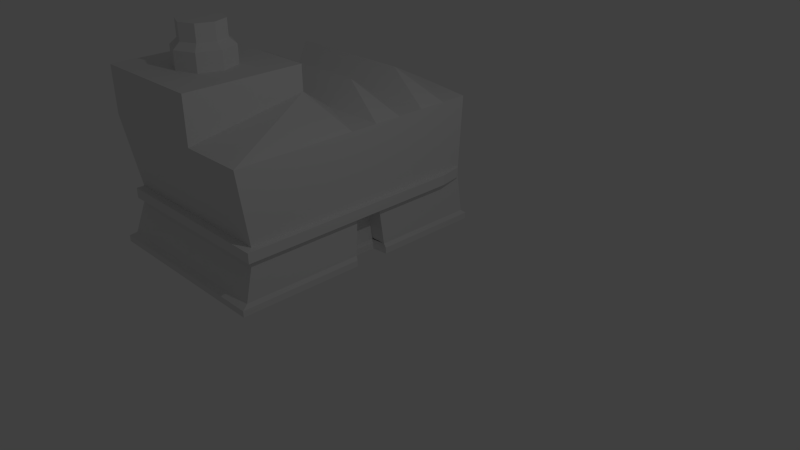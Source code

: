 # Source: Factory.blend  (saved by Blender 2.76.0; exported with 4.5.12 LTS)
import bpy
from mathutils import Matrix  # noqa: F401  (used for matrix-valued properties, if any)

bpy.ops.wm.read_factory_settings(use_empty=True)
scene = bpy.context.scene
scene.name = 'Scene'

# ---- collections
col_collection_1 = bpy.data.collections.new('Collection 1'); scene.collection.children.link(col_collection_1)

# ---- materials (node trees are filled in below, after node groups)
mat_material = bpy.data.materials.new('Material')
mat_material.alpha_threshold = 0.0
mat_material.use_transparent_shadow = False
mat_material.roughness = 0.5
mat_material.line_color = (0.0, 0.0, 0.0, 1.0)

# ---- material node trees

# ---- world
world_world = bpy.data.worlds.new('World'); scene.world = world_world
world_world.color = (0.05088, 0.05088, 0.05088)
world_world.use_sun_shadow = False
world_world.sun_shadow_jitter_overblur = 0.0
world_world.cycles.sampling_method = 'MANUAL'
world_world.cycles.sample_map_resolution = 256

# ---- cameras
cam_camera = bpy.data.cameras.new('Camera')
cam_camera.clip_end = 100.0
cam_camera.lens = 35.0
cam_camera.sensor_width = 32.0
cam_camera.sensor_height = 18.0
cam_camera.ortho_scale = 7.314
cam_camera.dof.focus_distance = 0.0
cam_camera.dof.aperture_fstop = 128.0

# ---- lights
light_lamp = bpy.data.lights.new('Lamp', 'POINT')
light_lamp.transmission_factor = 0.0
light_lamp.cutoff_distance = 30.0
light_lamp.energy = 100.0
light_lamp.shadow_buffer_clip_start = 1.001
light_lamp.shadow_soft_size = 0.1
light_lamp.shadow_maximum_resolution = 0.006
light_lamp.use_absolute_resolution = True
light_lamp.cycles.use_multiple_importance_sampling = False

# ---- meshes
me_cube = bpy.data.meshes.new('Cube')
me_cube.from_pydata([(1.0, 1.0, -1.0), (1.0, -1.0, -1.0), (-1.0, -1.0, -1.0), (-1.254, 1.0, -1.0), (1.0, 1.0, 1.344), (1.0, -1.0, 1.0), (-1.0, -1.0, 1.0), (-1.254, 1.0, 1.344), (1.0, 3.525, -1.0), (-1.0, 3.56, -1.0), (1.0, 3.525, 1.0), (-1.0, 3.56, 1.0), (1.0, 1.0, 1.77), (1.0, -1.0, 1.77), (-1.0, 1.0, 1.77), (-1.0, -1.0, 1.77), (2.097, 1.0, -1.0), (2.097, -1.0, -1.0), (2.097, 1.0, 1.0), (2.097, -1.0, 1.0), (2.097, 3.309, -1.0), (2.097, 3.309, 1.0), (0.0, 0.5, 1.77), (0.0, 0.5, 2.069), (0.3536, 0.3536, 1.77), (0.3536, 0.3536, 2.069), (0.5, -2.007e-07, 1.77), (0.5, -2.007e-07, 2.069), (0.3536, -0.3536, 1.77), (0.3536, -0.3536, 2.069), (-4.371e-08, -0.5, 1.77), (-4.371e-08, -0.5, 2.069), (-0.3536, -0.3536, 1.77), (-0.3536, -0.3536, 2.069), (-0.5, -1.729e-07, 1.77), (-0.5, -1.729e-07, 2.069), (-0.3536, 0.3536, 1.77), (-0.3536, 0.3536, 2.069), (1.0, 1.462, -1.0), (-1.363, 0.9895, -1.171), (0.9828, -1.093, -1.171), (0.9828, 0.9895, -1.171), (1.0, 2.847, 1.344), (1.0, 2.385, 1.0), (1.0, 1.924, 1.344), (1.0, 1.462, 1.0), (-1.315, 2.847, 1.344), (-1.0, 2.385, 1.0), (-1.315, 1.924, 1.344), (-1.0, 1.462, 1.0), (-1.315, 2.847, -1.0), (-1.0, 2.385, -1.0), (-1.315, 1.924, -1.0), (-1.0, 1.462, -1.0), (2.097, 1.56, -1.0), (2.097, 1.924, -1.0), (2.097, 2.385, -1.0), (2.097, 2.847, -1.0), (2.097, 2.847, 1.0), (2.097, 2.385, 1.0), (2.097, 1.924, 1.0), (2.097, 1.462, 1.0), (1.062, -0.8469, -0.3448), (-0.8239, -0.8469, -0.3448), (-1.063, 1.039, -0.2386), (1.062, 3.42, 0.04705), (-0.8239, 3.454, 0.04705), (2.097, 1.039, -0.3448), (2.097, -0.8469, -0.3448), (2.097, 3.217, -0.3448), (2.097, 1.475, -0.3448), (2.097, 1.91, -0.3448), (2.097, 2.346, -0.3448), (2.097, 2.781, -0.3448), (-0.8239, 1.475, -0.3448), (-1.121, 1.91, -0.2386), (-0.8239, 2.346, -0.3448), (-1.121, 2.781, -0.2386), (1.838, 1.0, -1.0), (1.838, 1.56, -1.0), (1.838, 1.0, -0.3448), (1.838, 1.462, -0.3448), (1.062, -0.8469, -0.1777), (-0.8239, -0.8469, -0.1777), (-1.063, 1.039, -0.04275), (1.062, 3.42, 0.2142), (-0.8239, 3.454, 0.2142), (2.097, 1.039, -0.1777), (2.097, -0.8469, -0.1777), (2.097, 3.217, -0.1777), (2.097, 1.475, -0.1777), (2.097, 1.91, -0.1777), (2.097, 2.346, -0.1777), (2.097, 2.781, -0.1777), (-0.8239, 1.475, -0.1777), (-1.121, 1.91, -0.04275), (-0.8239, 2.346, -0.1777), (-1.121, 2.781, -0.04275), (0.2702, 0.2702, 2.172), (-8.488e-09, 0.3822, 2.172), (0.3822, -1.935e-07, 2.172), (0.2702, -0.2702, 2.172), (-4.19e-08, -0.3822, 2.172), (-0.2702, -0.2702, 2.172), (-0.3822, -1.722e-07, 2.172), (-0.2702, 0.2702, 2.172), (0.2702, 0.2702, 2.454), (-8.488e-09, 0.3822, 2.454), (0.3822, -1.935e-07, 2.454), (0.2702, -0.2702, 2.454), (-4.19e-08, -0.3822, 2.454), (-0.2702, -0.2702, 2.454), (-0.3822, -1.722e-07, 2.454), (-0.2702, 0.2702, 2.454), (2.206, 2.346, -0.3448), (2.206, 2.781, -0.3448), (2.206, 1.91, -0.3448), (2.206, 1.475, -0.3448), (2.206, 1.039, -0.3448), (2.136, 3.175, -0.3448), (2.206, -0.8469, -0.3448), (2.206, 1.039, -0.1777), (2.206, -0.8469, -0.1777), (2.136, 3.175, -0.1777), (2.206, 1.475, -0.1777), (2.206, 1.91, -0.1777), (2.206, 2.346, -0.1777), (2.206, 2.781, -0.1777), (1.062, -0.9772, -0.3448), (2.097, -0.9772, -0.3448), (-0.8239, -0.9772, -0.3448), (1.062, -0.9772, -0.1777), (-0.8239, -0.9772, -0.1777), (2.206, -0.9772, -0.3448), (2.097, -0.9772, -0.1777), (2.206, -0.9772, -0.1777), (1.013, 3.711, -0.9902), (-0.8419, 3.746, -0.9965), (1.019, 3.724, -0.1152), (-0.7984, 3.757, -0.1212), (0.9828, 0.9895, -1.068), (0.9828, -1.093, -1.068), (-1.363, 0.9895, -1.068), (1.12, 3.618, -1.068), (2.125, 3.393, -1.068), (-1.099, -1.093, -1.068), (-1.099, 3.655, -1.068), (-1.099, 1.47, -1.068), (2.125, 0.9895, -1.068), (2.125, -1.093, -1.068), (2.125, 2.912, -1.068), (0.9828, 1.47, -1.068), (-1.428, 2.912, -1.068), (-1.099, 2.432, -1.068), (-1.428, 1.951, -1.068), (1.855, 0.9895, -1.068), (2.125, 1.572, -1.068), (2.125, 1.951, -1.068), (2.125, 2.432, -1.068), (1.855, 1.572, -1.068), (1.12, 3.618, -1.171), (2.125, 3.393, -1.171), (-1.099, -1.093, -1.171), (-1.099, 3.655, -1.171), (0.9828, 2.912, -1.171), (-1.099, 1.47, -1.171), (2.125, 0.9895, -1.171), (2.125, -1.093, -1.171), (2.125, 2.912, -1.171), (0.9828, 1.47, -1.171), (0.9828, 1.951, -1.171), (0.9828, 2.432, -1.171), (-1.428, 2.912, -1.171), (-1.099, 2.432, -1.171), (-1.428, 1.951, -1.171), (1.855, 0.9895, -1.171), (2.125, 1.572, -1.171), (2.125, 1.951, -1.171), (2.125, 2.432, -1.171), (1.855, 1.572, -1.171), (1.12, 3.95, -1.122), (-1.099, 3.988, -1.122), (1.12, 3.95, -1.171), (-1.099, 3.988, -1.171), (0.8324, 3.955, -1.122), (-0.7461, 3.982, -1.122), (0.829, 3.955, -1.171), (-0.7511, 3.982, -1.171), (0.8499, 3.714, -0.9907), (-0.7332, 3.744, -0.9961), (-0.6767, 3.131, -0.2284), (0.8621, 3.103, -0.2322), (-0.7332, 3.122, -0.9961), (0.8499, 3.092, -0.9907), (0.8621, 3.725, -0.2322), (-0.6767, 3.754, -0.2284)], [], [(0, 16, 148, 140), (7, 6, 15, 14), (4, 5, 19, 18), (82, 5, 6, 83), (83, 6, 7, 84), (53, 52, 154, 147), (46, 42, 10, 11), (97, 46, 11, 86), (2, 3, 142, 145), (12, 14, 15, 13), (4, 7, 14, 12), (6, 5, 13, 15), (5, 4, 12, 13), (87, 18, 19, 88), (73, 57, 20, 69), (45, 4, 18, 61), (62, 1, 17, 68), (85, 10, 21, 89), (22, 23, 25, 24), (24, 25, 27, 26), (26, 27, 29, 28), (28, 29, 31, 30), (30, 31, 33, 32), (32, 33, 35, 34), (27, 25, 98, 100), (36, 37, 23, 22), (34, 35, 37, 36), (10, 42, 58, 21), (42, 43, 59, 58), (43, 44, 60, 59), (44, 45, 61, 60), (10, 85, 86, 11), (70, 54, 55, 71), (71, 55, 56, 72), (72, 56, 57, 73), (54, 38, 151, 156), (3, 53, 147, 142), (52, 51, 153, 154), (38, 79, 159, 151), (84, 7, 49, 94), (94, 49, 48, 95), (95, 48, 47, 96), (96, 47, 46, 97), (7, 4, 45, 49), (49, 45, 44, 48), (48, 44, 43, 47), (47, 43, 42, 46), (20, 57, 150, 144), (79, 78, 155, 159), (1, 2, 145, 141), (51, 50, 152, 153), (51, 76, 77, 50), (52, 75, 76, 51), (53, 74, 75, 52), (3, 64, 74, 53), (73, 69, 119, 115), (69, 89, 123, 119), (92, 91, 125, 126), (88, 82, 131, 134), (8, 65, 69, 20), (122, 88, 134, 135), (87, 88, 122, 121), (16, 67, 68, 17), (50, 77, 66, 9), (85, 65, 66, 86), (2, 63, 64, 3), (1, 62, 63, 2), (80, 78, 79, 81), (70, 67, 80, 81), (54, 70, 81, 79), (67, 16, 78, 80), (58, 93, 89, 21), (5, 82, 88, 19), (18, 87, 90, 61), (61, 90, 91, 60), (60, 91, 92, 59), (59, 92, 93, 58), (76, 96, 97, 77), (75, 95, 96, 76), (74, 94, 95, 75), (64, 84, 94, 74), (65, 85, 89, 69), (91, 90, 124, 125), (77, 97, 86, 66), (63, 83, 84, 64), (82, 83, 132, 131), (102, 101, 109, 110), (33, 31, 102, 103), (23, 37, 105, 99), (25, 23, 99, 98), (29, 27, 100, 101), (35, 33, 103, 104), (31, 29, 101, 102), (37, 35, 104, 105), (106, 107, 113, 112, 111, 110, 109, 108), (100, 98, 106, 108), (105, 104, 112, 113), (103, 102, 110, 111), (101, 100, 108, 109), (98, 99, 107, 106), (99, 105, 113, 107), (104, 103, 111, 112), (126, 114, 115, 127), (125, 116, 114, 126), (124, 117, 116, 125), (121, 118, 117, 124), (127, 115, 119, 123), (118, 121, 122, 120), (93, 92, 126, 127), (68, 67, 118, 120), (72, 73, 115, 114), (71, 72, 114, 116), (89, 93, 127, 123), (70, 71, 116, 117), (67, 70, 117, 118), (90, 87, 121, 124), (134, 129, 133, 135), (131, 128, 129, 134), (128, 131, 132, 130), (120, 122, 135, 133), (68, 120, 133, 129), (63, 62, 128, 130), (83, 63, 130, 132), (62, 68, 129, 128), (9, 66, 139, 137), (66, 65, 138, 139), (65, 8, 136, 138), (151, 159, 179, 169), (154, 153, 173, 174), (141, 145, 162, 40), (140, 148, 166, 41), (159, 155, 175, 179), (153, 152, 172, 173), (143, 144, 161, 160), (144, 150, 168, 161), (152, 146, 163, 172), (150, 158, 178, 168), (148, 149, 167, 166), (158, 157, 177, 178), (16, 17, 149, 148), (78, 0, 140, 155), (55, 54, 156, 157), (56, 55, 157, 158), (57, 56, 158, 150), (8, 20, 144, 143), (17, 1, 141, 149), (50, 9, 146, 152), (41, 40, 162, 39), (164, 160, 161, 168), (164, 172, 163, 160), (40, 41, 166, 167), (41, 39, 165, 169), (169, 165, 174, 170), (170, 174, 173, 171), (171, 173, 172, 164), (169, 179, 175, 41), (169, 170, 177, 176), (170, 171, 178, 177), (171, 164, 168, 178), (149, 141, 40, 167), (145, 142, 39, 162), (147, 154, 174, 165), (155, 140, 41, 175), (156, 151, 169, 176), (157, 156, 176, 177), (142, 147, 165, 39), (143, 180, 136, 8), (194, 188, 193, 191), (163, 146, 181, 183), (143, 160, 182, 180), (195, 194, 191, 190), (163, 183, 187, 186, 182, 160), (137, 181, 146, 9), (189, 195, 190, 192), (182, 186, 184, 180), (187, 183, 181, 185), (180, 184, 188, 136), (138, 136, 188, 194, 195, 189, 137, 139), (185, 181, 137, 189), (190, 191, 193, 192), (192, 193, 188, 189), (189, 188, 184, 185), (186, 187, 185, 184)])
me_cube.materials.append(mat_material)
me_cube.use_remesh_preserve_volume = False
me_cube.use_remesh_preserve_attributes = False
me_cube.use_mirror_vertex_groups = False
me_cube.update()

# ---- objects
ob_cube = bpy.data.objects.new('Cube', me_cube)
ob_lamp = bpy.data.objects.new('Lamp', light_lamp)
ob_camera = bpy.data.objects.new('Camera', cam_camera)

# ---- transforms, parenting, visibility, modifiers, constraints
ob_cube.location = (-3.64, 0.0, 0.0)
ob_cube.lock_rotations_4d = False
ob_cube.empty_display_type = 'ARROWS'
ob_cube.lineart.crease_threshold = 0.0
ob_lamp.location = (4.076, 1.005, 5.904)
ob_lamp.rotation_euler = (0.6503, 0.05522, 1.866)
ob_lamp.lock_rotations_4d = False
ob_lamp.empty_display_type = 'ARROWS'
ob_lamp.color = (0.0, 0.0, 0.0, 0.0)
ob_lamp.lineart.crease_threshold = 0.0
ob_camera.location = (7.481, -6.508, 5.344)
ob_camera.rotation_euler = (1.109, 0.01082, 0.8149)
ob_camera.lock_rotations_4d = False
ob_camera.empty_display_type = 'ARROWS'
ob_camera.color = (0.0, 0.0, 0.0, 0.0)
ob_camera.display_type = 'WIRE'
ob_camera.lineart.crease_threshold = 0.0

# ---- collection membership
col_collection_1.objects.link(ob_cube)
col_collection_1.objects.link(ob_lamp)
col_collection_1.objects.link(ob_camera)

# ---- scene / render settings (as saved in the file)
scene.camera = ob_camera
scene.frame_start = 1; scene.frame_end = 250; scene.frame_set(1)
scene.render.engine = 'BLENDER_EEVEE_NEXT'
scene.render.resolution_percentage = 50
scene.render.dither_intensity = 0.0
scene.cycles.use_denoising = False
scene.cycles.samples = 10
scene.cycles.sampling_pattern = 'TABULATED_SOBOL'
scene.cycles.light_sampling_threshold = 0.0
scene.cycles.use_adaptive_sampling = False
scene.cycles.use_light_tree = False
scene.cycles.blur_glossy = 0.0
scene.cycles.pixel_filter_type = 'GAUSSIAN'
scene.cycles.sample_clamp_indirect = 0.0
scene.view_settings.view_transform = 'Standard'
bpy.context.view_layer.update()

